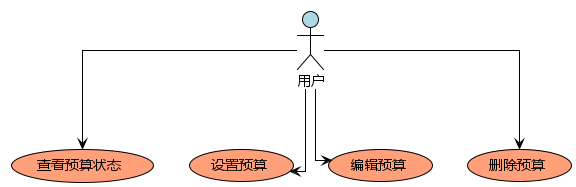

The diagram above was rendered by PlantUML. Its source (embedded in the PNG):
@startuml HarmonyExpense-Budget-UseCase
!theme plain
skinparam linetype ortho
skinparam defaultFontName "Microsoft YaHei"

' 定义参与者
actor "用户" as User #LightBlue

' 定义用例 - 预算管理模块
usecase "查看预算状态" as ViewBudgets #LightSalmon
usecase "设置预算" as SetBudget #LightSalmon
usecase "编辑预算" as EditBudget #LightSalmon
usecase "删除预算" as DeleteBudget #LightSalmon

' 定义关系
User --> ViewBudgets
User --> SetBudget
User --> EditBudget
User --> DeleteBudget



@enduml